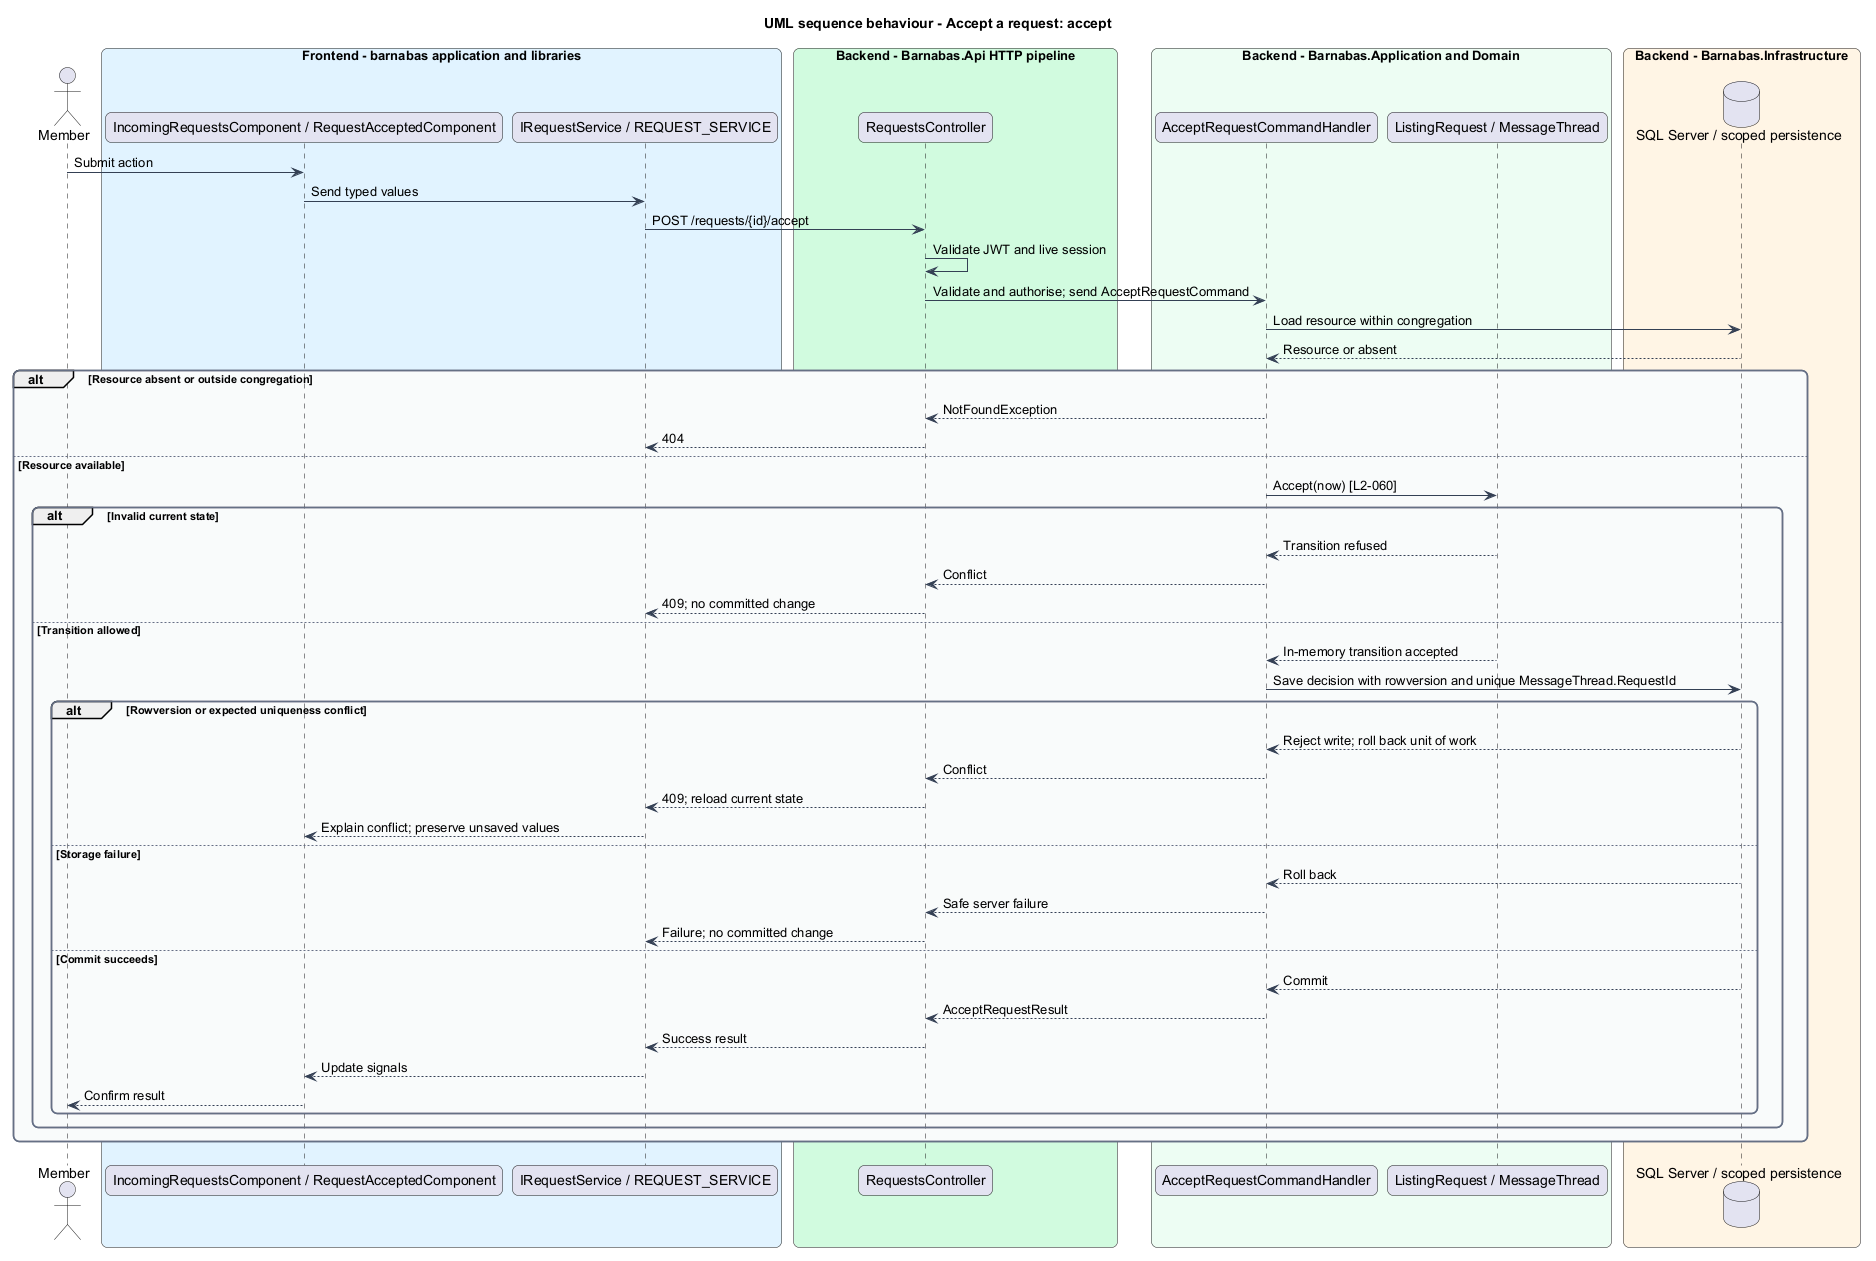

The diagram above was rendered by PlantUML. Its source (embedded in the PNG):
@startuml
title UML sequence behaviour - Accept a request: accept
skinparam backgroundColor #FFFFFF
skinparam shadowing false
skinparam roundcorner 12
skinparam defaultFontName Arial
skinparam ArrowColor #344054
skinparam rectangle {
  BorderColor #344054
  FontColor #101828
}
skinparam package {
  BorderColor #667085
  FontColor #101828
  BackgroundColor #F9FAFB
}
actor "Member" as actor
box "Frontend - barnabas application and libraries" #E0F2FE
  participant "IncomingRequestsComponent / RequestAcceptedComponent" as page
  participant "IRequestService / REQUEST_SERVICE" as client
end box
box "Backend - Barnabas.Api HTTP pipeline" #D1FADF
  participant "RequestsController" as api
end box
box "Backend - Barnabas.Application and Domain" #ECFDF3
  participant "AcceptRequestCommandHandler" as handler
  participant "ListingRequest / MessageThread" as entity
end box
box "Backend - Barnabas.Infrastructure" #FFF4E5
  database "SQL Server / scoped persistence" as db
end box
actor -> page : Submit action
page -> client : Send typed values
client -> api : POST /requests/{id}/accept
api -> api : Validate JWT and live session
api -> handler : Validate and authorise; send AcceptRequestCommand
handler -> db : Load resource within congregation
db --> handler : Resource or absent
alt Resource absent or outside congregation
  handler --> api : NotFoundException
  api --> client : 404
else Resource available
  handler -> entity : Accept(now) [L2-060]
  alt Invalid current state
    entity --> handler : Transition refused
    handler --> api : Conflict
    api --> client : 409; no committed change
  else Transition allowed
    entity --> handler : In-memory transition accepted
    handler -> db : Save decision with rowversion and unique MessageThread.RequestId
    alt Rowversion or expected uniqueness conflict
      db --> handler : Reject write; roll back unit of work
      handler --> api : Conflict
      api --> client : 409; reload current state
      client --> page : Explain conflict; preserve unsaved values
    else Storage failure
      db --> handler : Roll back
      handler --> api : Safe server failure
      api --> client : Failure; no committed change
    else Commit succeeds
      db --> handler : Commit
      handler --> api : AcceptRequestResult
      api --> client : Success result
      client --> page : Update signals
      page --> actor : Confirm result
    end
  end
end
@enduml